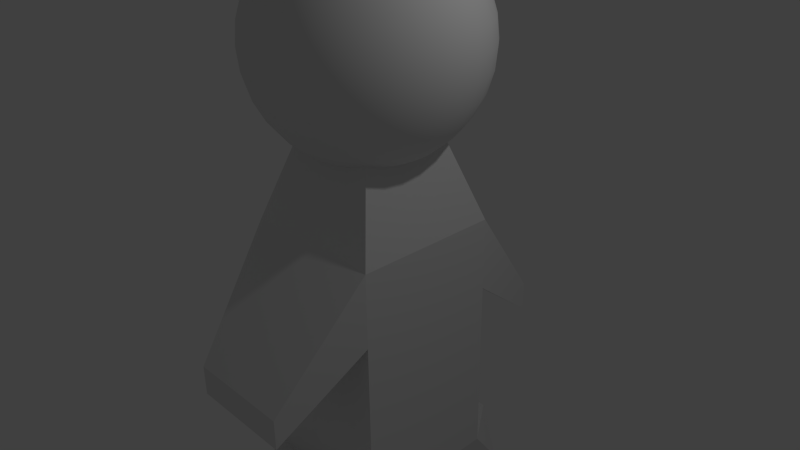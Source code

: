 # Source: lazyEnemy.blend  (saved by Blender 2.70.0; exported with 4.5.12 LTS)
import bpy
from mathutils import Matrix  # noqa: F401  (used for matrix-valued properties, if any)

bpy.ops.wm.read_factory_settings(use_empty=True)
scene = bpy.context.scene
scene.name = 'Scene'

# ---- collections
col_collection_1 = bpy.data.collections.new('Collection 1'); scene.collection.children.link(col_collection_1)

# ---- materials (node trees are filled in below, after node groups)
mat_material = bpy.data.materials.new('Material')
mat_material.alpha_threshold = 0.0
mat_material.use_transparent_shadow = False
mat_material.roughness = 0.5
mat_material.line_color = (0.0, 0.0, 0.0, 1.0)

# ---- material node trees

# ---- world
world_world = bpy.data.worlds.new('World'); scene.world = world_world
world_world.color = (0.05088, 0.05088, 0.05088)
world_world.use_sun_shadow = False
world_world.sun_shadow_jitter_overblur = 0.0
world_world.cycles.sampling_method = 'MANUAL'
world_world.cycles.sample_map_resolution = 256

# ---- cameras
cam_camera = bpy.data.cameras.new('Camera')
cam_camera.clip_end = 100.0
cam_camera.lens = 35.0
cam_camera.sensor_width = 32.0
cam_camera.sensor_height = 18.0
cam_camera.ortho_scale = 7.314
cam_camera.dof.focus_distance = 0.0
cam_camera.dof.aperture_fstop = 128.0

# ---- lights
light_lamp = bpy.data.lights.new('Lamp', 'POINT')
light_lamp.transmission_factor = 0.0
light_lamp.cutoff_distance = 30.0
light_lamp.energy = 100.0
light_lamp.shadow_buffer_clip_start = 1.001
light_lamp.shadow_soft_size = 0.1
light_lamp.shadow_maximum_resolution = 0.006
light_lamp.use_absolute_resolution = True
light_lamp.cycles.use_multiple_importance_sampling = False

# ---- meshes
me_cube = bpy.data.meshes.new('Cube')
me_cube.from_pydata([(1.0, 1.0, -0.5), (1.0, -1.0, -0.5), (-1.0, -1.0, -0.5), (-1.0, 1.0, -0.5), (1.0, 1.0, 0.5), (1.0, -1.0, 0.5), (-1.0, -1.0, 0.5), (-1.0, 1.0, 0.5), (0.7354, -2.206, -1.446), (-0.7354, -2.206, -1.446), (0.7354, -2.206, -1.033), (-0.7354, -2.206, -1.033), (0.7354, 2.206, -1.446), (-0.7354, 2.206, -1.446), (0.7354, 2.206, -1.033), (-0.7354, 2.206, -1.033), (0.5, 0.5, 2.0), (0.5, -0.5, 2.0), (-0.5, -0.5, 2.0), (-0.5, 0.5, 2.0), (1.0, 1.0, -3.0), (1.0, -1.0, -3.0), (-1.0, -1.0, -3.0), (-1.0, 1.0, -3.0), (0.7731, 0.7731, -3.856), (0.7731, -0.7731, -3.856), (-0.7731, -0.7731, -3.856), (-0.7731, 0.7731, -3.856), (0.5461, -1.638, -3.0), (-0.5461, -1.638, -3.0), (0.7731, -1.676, -3.856), (-0.7731, -1.676, -3.856), (0.5461, 1.638, -3.0), (-0.5461, 1.638, -3.0), (0.7731, 1.676, -3.856), (-0.7731, 1.676, -3.856), (0.7731, 0.7731, -5.856), (0.7731, -0.7731, -5.856), (-0.7731, -0.7731, -5.856), (-0.7731, 0.7731, -5.856), (0.7731, -2.319, -5.856), (-0.7731, -2.319, -5.856), (0.7731, 2.319, -5.856), (-0.7731, 2.319, -5.856), (-0.2926, -5.373e-08, 4.268), (-0.574, -5.373e-08, 4.183), (-0.8334, -5.373e-08, 4.044), (-1.061, -5.373e-08, 3.858), (-1.247, -5.373e-08, 3.63), (-1.386, -5.373e-08, 3.371), (-1.471, -5.373e-08, 3.09), (-1.5, -5.373e-08, 2.797), (-1.471, -5.373e-08, 2.504), (-1.386, -5.373e-08, 2.223), (-1.247, -5.373e-08, 1.964), (-1.061, -5.373e-08, 1.736), (-0.8334, -5.373e-08, 1.55), (-0.574, -5.373e-08, 1.411), (-0.2926, -5.373e-08, 1.326), (-0.287, 0.05709, 4.268), (-0.563, 0.112, 4.183), (-0.8173, 0.1626, 4.044), (-1.04, 0.2069, 3.858), (-1.223, 0.2433, 3.63), (-1.359, 0.2704, 3.371), (-1.443, 0.287, 3.09), (-1.471, 0.2926, 2.797), (-1.443, 0.287, 2.504), (-1.359, 0.2704, 2.223), (-1.223, 0.2433, 1.964), (-1.04, 0.2069, 1.736), (-0.8173, 0.1626, 1.55), (-0.563, 0.112, 1.411), (-0.287, 0.05709, 1.326), (-0.2704, 0.112, 4.268), (-0.5303, 0.2197, 4.183), (-0.7699, 0.3189, 4.044), (-0.9799, 0.4059, 3.858), (-1.152, 0.4773, 3.63), (-1.28, 0.5303, 3.371), (-1.359, 0.563, 3.09), (-1.386, 0.574, 2.797), (-1.359, 0.563, 2.504), (-1.28, 0.5303, 2.223), (-1.152, 0.4773, 1.964), (-0.9799, 0.4059, 1.736), (-0.7699, 0.3189, 1.55), (-0.5303, 0.2197, 1.411), (-0.2704, 0.112, 1.326), (-0.2433, 0.1626, 4.268), (-0.4773, 0.3189, 4.183), (-0.6929, 0.463, 4.044), (-0.8819, 0.5893, 3.858), (-1.037, 0.6929, 3.63), (-1.152, 0.7699, 3.371), (-1.223, 0.8173, 3.09), (-1.247, 0.8334, 2.797), (-1.223, 0.8173, 2.504), (-1.152, 0.7699, 2.223), (-1.037, 0.6929, 1.964), (-0.8819, 0.5893, 1.736), (-0.6929, 0.463, 1.55), (-0.4773, 0.3189, 1.411), (-0.2433, 0.1626, 1.326), (-0.2069, 0.2069, 4.268), (-0.4059, 0.4059, 4.183), (-0.5893, 0.5893, 4.044), (-0.75, 0.75, 3.858), (-0.8819, 0.8819, 3.63), (-0.9799, 0.9799, 3.371), (-1.04, 1.04, 3.09), (-1.061, 1.061, 2.797), (-1.04, 1.04, 2.504), (-0.9799, 0.9799, 2.223), (-0.8819, 0.8819, 1.964), (-0.75, 0.75, 1.736), (-0.5893, 0.5893, 1.55), (-0.4059, 0.4059, 1.411), (-0.2069, 0.2069, 1.326), (-0.1626, 0.2433, 4.268), (-0.3189, 0.4773, 4.183), (-0.463, 0.6929, 4.044), (-0.5893, 0.8819, 3.858), (-0.6929, 1.037, 3.63), (-0.7699, 1.152, 3.371), (-0.8173, 1.223, 3.09), (-0.8334, 1.247, 2.797), (-0.8173, 1.223, 2.504), (-0.7699, 1.152, 2.223), (-0.6929, 1.037, 1.964), (-0.5893, 0.8819, 1.736), (-0.463, 0.6929, 1.55), (-0.3189, 0.4773, 1.411), (-0.1626, 0.2433, 1.326), (-0.112, 0.2704, 4.268), (-0.2197, 0.5303, 4.183), (-0.3189, 0.7699, 4.044), (-0.4059, 0.9799, 3.858), (-0.4773, 1.152, 3.63), (-0.5303, 1.28, 3.371), (-0.563, 1.359, 3.09), (-0.574, 1.386, 2.797), (-0.563, 1.359, 2.504), (-0.5303, 1.28, 2.223), (-0.4773, 1.152, 1.964), (-0.4059, 0.9799, 1.736), (-0.3189, 0.7699, 1.55), (-0.2197, 0.5303, 1.411), (-0.112, 0.2704, 1.326), (-0.05709, 0.287, 4.268), (-0.112, 0.563, 4.183), (-0.1626, 0.8173, 4.044), (-0.2069, 1.04, 3.858), (-0.2433, 1.223, 3.63), (-0.2704, 1.359, 3.371), (-0.287, 1.443, 3.09), (-0.2926, 1.471, 2.797), (-0.287, 1.443, 2.504), (-0.2704, 1.359, 2.223), (-0.2433, 1.223, 1.964), (-0.2069, 1.04, 1.736), (-0.1626, 0.8173, 1.55), (-0.112, 0.563, 1.411), (-0.05709, 0.287, 1.326), (4.059e-07, 0.2926, 4.268), (4.609e-07, 0.574, 4.183), (4.716e-07, 0.8334, 4.044), (5.261e-07, 1.061, 3.858), (4.837e-07, 1.247, 3.63), (4.108e-07, 1.386, 3.371), (5.05e-07, 1.471, 3.09), (4.234e-07, 1.5, 2.797), (4.567e-07, 1.471, 2.504), (4.94e-07, 1.386, 2.223), (4.837e-07, 1.247, 1.964), (5.261e-07, 1.061, 1.736), (4.651e-07, 0.8334, 1.55), (3.976e-07, 0.574, 1.411), (4.062e-07, 0.2926, 1.326), (0.05709, 0.287, 4.268), (0.112, 0.563, 4.183), (0.1626, 0.8173, 4.044), (0.2069, 1.04, 3.858), (0.2433, 1.223, 3.63), (0.2704, 1.359, 3.371), (0.287, 1.443, 3.09), (0.2926, 1.471, 2.797), (0.287, 1.443, 2.504), (0.2704, 1.359, 2.223), (0.2433, 1.223, 1.964), (0.2069, 1.04, 1.736), (0.1626, 0.8173, 1.55), (0.112, 0.563, 1.411), (0.05709, 0.287, 1.326), (0.112, 0.2704, 4.268), (0.2197, 0.5303, 4.183), (0.3189, 0.7699, 4.044), (0.4059, 0.9799, 3.858), (0.4773, 1.152, 3.63), (0.5303, 1.28, 3.371), (0.563, 1.359, 3.09), (0.574, 1.386, 2.797), (0.563, 1.359, 2.504), (0.5303, 1.28, 2.223), (0.4773, 1.152, 1.964), (0.4059, 0.9799, 1.736), (0.3189, 0.7699, 1.55), (0.2197, 0.5303, 1.411), (0.112, 0.2704, 1.326), (0.1626, 0.2433, 4.268), (0.3189, 0.4773, 4.183), (0.463, 0.6929, 4.044), (0.5893, 0.8819, 3.858), (0.6929, 1.037, 3.63), (0.7699, 1.152, 3.371), (0.8173, 1.223, 3.09), (0.8334, 1.247, 2.797), (0.8173, 1.223, 2.504), (0.7699, 1.152, 2.223), (0.6929, 1.037, 1.964), (0.5893, 0.8819, 1.736), (0.463, 0.6929, 1.55), (0.3189, 0.4773, 1.411), (0.1626, 0.2433, 1.326), (0.2069, 0.2069, 4.268), (0.4059, 0.4059, 4.183), (0.5893, 0.5893, 4.044), (0.75, 0.75, 3.858), (0.8819, 0.8819, 3.63), (0.9799, 0.9799, 3.371), (1.04, 1.04, 3.09), (1.061, 1.061, 2.797), (1.04, 1.04, 2.504), (0.9799, 0.9799, 2.223), (0.8819, 0.8819, 1.964), (0.75, 0.75, 1.736), (0.5893, 0.5893, 1.55), (0.4059, 0.4059, 1.411), (0.2069, 0.2069, 1.326), (0.2433, 0.1626, 4.268), (0.4773, 0.3189, 4.183), (0.6929, 0.463, 4.044), (0.8819, 0.5893, 3.858), (1.037, 0.6929, 3.63), (1.152, 0.7699, 3.371), (1.223, 0.8173, 3.09), (1.247, 0.8334, 2.797), (1.223, 0.8173, 2.504), (1.152, 0.7699, 2.223), (1.037, 0.6929, 1.964), (0.8819, 0.5893, 1.736), (0.6929, 0.463, 1.55), (0.4773, 0.3189, 1.411), (0.2433, 0.1626, 1.326), (0.2704, 0.112, 4.268), (0.5303, 0.2197, 4.183), (0.7699, 0.3189, 4.044), (0.9799, 0.4059, 3.858), (1.152, 0.4773, 3.63), (1.28, 0.5303, 3.371), (1.359, 0.563, 3.09), (1.386, 0.574, 2.797), (1.359, 0.563, 2.504), (1.28, 0.5303, 2.223), (1.152, 0.4773, 1.964), (0.9799, 0.4059, 1.736), (0.7699, 0.3189, 1.55), (0.5303, 0.2197, 1.411), (0.2704, 0.112, 1.326), (0.287, 0.05709, 4.268), (0.563, 0.112, 4.183), (0.8173, 0.1626, 4.044), (1.04, 0.2069, 3.858), (1.223, 0.2433, 3.63), (1.359, 0.2704, 3.371), (1.443, 0.287, 3.09), (1.471, 0.2926, 2.797), (1.443, 0.287, 2.504), (1.359, 0.2704, 2.223), (1.223, 0.2433, 1.964), (1.04, 0.2069, 1.736), (0.8173, 0.1626, 1.55), (0.563, 0.112, 1.411), (0.287, 0.05709, 1.326), (0.2926, -8.149e-08, 4.268), (0.574, -1.618e-07, 4.183), (0.8334, -2.009e-07, 4.044), (1.061, -2.534e-07, 3.858), (1.247, -2.374e-07, 3.63), (1.386, -1.425e-07, 3.371), (1.471, -2.368e-07, 3.09), (1.5, -2.255e-07, 2.797), (1.471, -1.666e-07, 2.504), (1.386, -1.555e-07, 2.223), (1.247, -2.374e-07, 1.964), (1.061, -2.534e-07, 1.736), (0.8334, -1.989e-07, 1.55), (0.574, -1.182e-07, 1.411), (0.2926, -7.636e-08, 1.326), (0.287, -0.05709, 4.268), (0.563, -0.112, 4.183), (0.8173, -0.1626, 4.044), (1.04, -0.2069, 3.858), (1.223, -0.2433, 3.63), (1.359, -0.2704, 3.371), (1.443, -0.287, 3.09), (1.471, -0.2926, 2.797), (1.443, -0.287, 2.504), (1.359, -0.2704, 2.223), (1.223, -0.2433, 1.964), (1.04, -0.2069, 1.736), (0.8173, -0.1626, 1.55), (0.563, -0.112, 1.411), (0.287, -0.05709, 1.326), (0.2704, -0.112, 4.268), (0.5303, -0.2197, 4.183), (0.7699, -0.3189, 4.044), (0.9799, -0.4059, 3.858), (1.152, -0.4773, 3.63), (1.28, -0.5303, 3.371), (1.359, -0.563, 3.09), (1.386, -0.574, 2.797), (1.359, -0.563, 2.504), (1.28, -0.5303, 2.223), (1.152, -0.4773, 1.964), (0.9799, -0.4059, 1.736), (0.7699, -0.3189, 1.55), (0.5303, -0.2197, 1.411), (0.2704, -0.112, 1.326), (0.2433, -0.1626, 4.268), (0.4773, -0.3189, 4.183), (0.6929, -0.463, 4.044), (0.8819, -0.5893, 3.858), (1.037, -0.6929, 3.63), (1.152, -0.7699, 3.371), (1.223, -0.8173, 3.09), (1.247, -0.8334, 2.797), (1.223, -0.8173, 2.504), (1.152, -0.7699, 2.223), (1.037, -0.6929, 1.964), (0.8819, -0.5893, 1.736), (0.6929, -0.463, 1.55), (0.4773, -0.3189, 1.411), (0.2433, -0.1626, 1.326), (0.2069, -0.2069, 4.268), (0.4059, -0.4059, 4.183), (0.5893, -0.5893, 4.044), (0.75, -0.75, 3.858), (0.8819, -0.8819, 3.63), (0.9799, -0.9799, 3.371), (1.04, -1.04, 3.09), (1.061, -1.061, 2.797), (1.04, -1.04, 2.504), (0.9799, -0.9799, 2.223), (0.8819, -0.8819, 1.964), (0.75, -0.75, 1.736), (0.5893, -0.5893, 1.55), (0.4059, -0.4059, 1.411), (0.2069, -0.2069, 1.326), (0.1626, -0.2433, 4.268), (0.3189, -0.4773, 4.183), (0.463, -0.6929, 4.044), (0.5893, -0.8819, 3.858), (0.6929, -1.037, 3.63), (0.7699, -1.152, 3.371), (0.8173, -1.223, 3.09), (0.8334, -1.247, 2.797), (0.8173, -1.223, 2.504), (0.7699, -1.152, 2.223), (0.6929, -1.037, 1.964), (0.5893, -0.8819, 1.736), (0.463, -0.6929, 1.55), (0.3189, -0.4773, 1.411), (0.1626, -0.2433, 1.326), (3.901e-07, -5.373e-08, 1.297), (0.112, -0.2704, 4.268), (0.2197, -0.5303, 4.183), (0.3189, -0.7699, 4.044), (0.4059, -0.9799, 3.858), (0.4773, -1.152, 3.63), (0.5303, -1.28, 3.371), (0.563, -1.359, 3.09), (0.574, -1.386, 2.797), (0.563, -1.359, 2.504), (0.5303, -1.28, 2.223), (0.4773, -1.152, 1.964), (0.4059, -0.9799, 1.736), (0.3189, -0.7699, 1.55), (0.2197, -0.5303, 1.411), (0.112, -0.2704, 1.326), (0.05709, -0.287, 4.268), (0.112, -0.563, 4.183), (0.1626, -0.8173, 4.044), (0.2069, -1.04, 3.858), (0.2433, -1.223, 3.63), (0.2704, -1.359, 3.371), (0.287, -1.443, 3.09), (0.2926, -1.471, 2.797), (0.287, -1.443, 2.504), (0.2704, -1.359, 2.223), (0.2433, -1.223, 1.964), (0.2069, -1.04, 1.736), (0.1626, -0.8173, 1.55), (0.112, -0.563, 1.411), (0.05709, -0.287, 1.326), (3.46e-07, -0.2926, 4.268), (2.24e-07, -0.574, 4.183), (1.759e-07, -0.8334, 4.044), (1.06e-07, -1.061, 3.858), (1.265e-07, -1.247, 3.63), (1.685e-07, -1.386, 3.371), (2.592e-08, -1.471, 3.09), (8.563e-08, -1.5, 2.797), (1.226e-07, -1.471, 2.504), (2.213e-07, -1.386, 2.223), (1.265e-07, -1.247, 1.964), (1.06e-07, -1.061, 1.736), (2.218e-07, -0.8334, 1.55), (2.873e-07, -0.574, 1.411), (3.468e-07, -0.2926, 1.326), (-0.05709, -0.287, 4.268), (-0.112, -0.563, 4.183), (-0.1626, -0.8173, 4.044), (-0.2069, -1.04, 3.858), (-0.2433, -1.223, 3.63), (-0.2704, -1.359, 3.371), (-0.287, -1.443, 3.09), (-0.2926, -1.471, 2.797), (-0.287, -1.443, 2.504), (-0.2704, -1.359, 2.223), (-0.2433, -1.223, 1.964), (-0.2069, -1.04, 1.736), (-0.1626, -0.8173, 1.55), (-0.112, -0.563, 1.411), (-0.05709, -0.287, 1.326), (-0.112, -0.2704, 4.268), (-0.2197, -0.5303, 4.183), (-0.3189, -0.7699, 4.044), (-0.4059, -0.9799, 3.858), (-0.4773, -1.152, 3.63), (-0.5303, -1.28, 3.371), (-0.563, -1.359, 3.09), (-0.574, -1.386, 2.797), (-0.563, -1.359, 2.504), (-0.5303, -1.28, 2.223), (-0.4773, -1.152, 1.964), (-0.4059, -0.9799, 1.736), (-0.3189, -0.7699, 1.55), (-0.2197, -0.5303, 1.411), (-0.112, -0.2704, 1.326), (-0.1626, -0.2433, 4.268), (-0.3189, -0.4773, 4.183), (-0.463, -0.6929, 4.044), (-0.5893, -0.8819, 3.858), (-0.6929, -1.037, 3.63), (-0.7699, -1.152, 3.371), (-0.8173, -1.223, 3.09), (-0.8334, -1.247, 2.797), (-0.8173, -1.223, 2.504), (-0.7699, -1.152, 2.223), (-0.6929, -1.037, 1.964), (-0.5893, -0.8819, 1.736), (-0.463, -0.6929, 1.55), (-0.3189, -0.4773, 1.411), (-0.1626, -0.2433, 1.326), (-0.2069, -0.2069, 4.268), (-0.4059, -0.4059, 4.183), (-0.5893, -0.5893, 4.044), (-0.75, -0.75, 3.858), (-0.8819, -0.8819, 3.63), (-0.9799, -0.9799, 3.371), (-1.04, -1.04, 3.09), (-1.061, -1.061, 2.797), (-1.04, -1.04, 2.504), (-0.9799, -0.9799, 2.223), (-0.8819, -0.8819, 1.964), (-0.75, -0.75, 1.736), (-0.5893, -0.5893, 1.55), (-0.4059, -0.4059, 1.411), (-0.2069, -0.2069, 1.326), (-0.2433, -0.1626, 4.268), (-0.4773, -0.3189, 4.183), (-0.6929, -0.463, 4.044), (-0.8819, -0.5893, 3.858), (-1.037, -0.6929, 3.63), (-1.152, -0.7699, 3.371), (-1.223, -0.8173, 3.09), (-1.247, -0.8334, 2.797), (-1.223, -0.8173, 2.504), (-1.152, -0.7699, 2.223), (-1.037, -0.6929, 1.964), (-0.8819, -0.5893, 1.736), (-0.6929, -0.463, 1.55), (-0.4773, -0.3189, 1.411), (-0.2433, -0.1626, 1.326), (-6.146e-08, -2.408e-07, 4.297), (-0.2704, -0.112, 4.268), (-0.5303, -0.2197, 4.183), (-0.7699, -0.3189, 4.044), (-0.9799, -0.4059, 3.858), (-1.152, -0.4773, 3.63), (-1.28, -0.5303, 3.371), (-1.359, -0.563, 3.09), (-1.386, -0.574, 2.797), (-1.359, -0.563, 2.504), (-1.28, -0.5303, 2.223), (-1.152, -0.4773, 1.964), (-0.9799, -0.4059, 1.736), (-0.7699, -0.3189, 1.55), (-0.5303, -0.2197, 1.411), (-0.2704, -0.112, 1.326), (-0.287, -0.05709, 4.268), (-0.563, -0.112, 4.183), (-0.8173, -0.1626, 4.044), (-1.04, -0.2069, 3.858), (-1.223, -0.2433, 3.63), (-1.359, -0.2704, 3.371), (-1.443, -0.287, 3.09), (-1.471, -0.2926, 2.797), (-1.443, -0.287, 2.504), (-1.359, -0.2704, 2.223), (-1.223, -0.2433, 1.964), (-1.04, -0.2069, 1.736), (-0.8173, -0.1626, 1.55), (-0.563, -0.112, 1.411), (-0.287, -0.05709, 1.326)], [], [(1, 2, 22, 21), (5, 4, 16, 17), (0, 4, 5, 1), (1, 5, 10, 8), (2, 6, 7, 3), (7, 4, 14, 15), (8, 10, 11, 9), (2, 1, 8, 9), (6, 2, 9, 11), (5, 6, 11, 10), (14, 12, 13, 15), (3, 7, 15, 13), (4, 0, 12, 14), (0, 3, 13, 12), (16, 19, 18, 17), (7, 6, 18, 19), (6, 5, 17, 18), (4, 7, 19, 16), (25, 21, 28, 30), (3, 0, 20, 23), (2, 3, 23, 22), (0, 1, 21, 20), (24, 25, 26, 27), (23, 20, 32, 33), (20, 21, 25, 24), (22, 23, 27, 26), (28, 29, 31, 30), (21, 22, 29, 28), (27, 35, 43, 39), (22, 26, 31, 29), (33, 32, 34, 35), (20, 24, 34, 32), (27, 23, 33, 35), (30, 31, 41, 40), (38, 37, 40, 41), (36, 39, 43, 42), (34, 24, 36, 42), (35, 34, 42, 43), (25, 30, 40, 37), (26, 25, 37, 38), (24, 27, 39, 36), (31, 26, 38, 41), (54, 53, 68, 69), (50, 49, 64, 65), (46, 45, 60, 61), (58, 57, 72, 73), (55, 54, 69, 70), (51, 50, 65, 66), (47, 46, 61, 62), (56, 55, 70, 71), (52, 51, 66, 67), (48, 47, 62, 63), (49, 48, 63, 64), (45, 44, 59, 60), (57, 56, 71, 72), (53, 52, 67, 68), (73, 72, 87, 88), (69, 68, 83, 84), (65, 64, 79, 80), (61, 60, 75, 76), (70, 69, 84, 85), (66, 65, 80, 81), (62, 61, 76, 77), (63, 62, 77, 78), (71, 70, 85, 86), (67, 66, 81, 82), (68, 67, 82, 83), (64, 63, 78, 79), (60, 59, 74, 75), (72, 71, 86, 87), (75, 74, 89, 90), (87, 86, 101, 102), (83, 82, 97, 98), (79, 78, 93, 94), (80, 79, 94, 95), (76, 75, 90, 91), (88, 87, 102, 103), (84, 83, 98, 99), (85, 84, 99, 100), (81, 80, 95, 96), (77, 76, 91, 92), (86, 85, 100, 101), (82, 81, 96, 97), (78, 77, 92, 93), (97, 96, 111, 112), (93, 92, 107, 108), (101, 100, 115, 116), (102, 101, 116, 117), (98, 97, 112, 113), (94, 93, 108, 109), (90, 89, 104, 105), (103, 102, 117, 118), (99, 98, 113, 114), (95, 94, 109, 110), (91, 90, 105, 106), (92, 91, 106, 107), (100, 99, 114, 115), (96, 95, 110, 111), (115, 114, 129, 130), (111, 110, 125, 126), (107, 106, 121, 122), (116, 115, 130, 131), (112, 111, 126, 127), (108, 107, 122, 123), (109, 108, 123, 124), (105, 104, 119, 120), (117, 116, 131, 132), (113, 112, 127, 128), (114, 113, 128, 129), (110, 109, 124, 125), (106, 105, 120, 121), (118, 117, 132, 133), (121, 120, 135, 136), (133, 132, 147, 148), (129, 128, 143, 144), (125, 124, 139, 140), (126, 125, 140, 141), (122, 121, 136, 137), (130, 129, 144, 145), (131, 130, 145, 146), (127, 126, 141, 142), (123, 122, 137, 138), (132, 131, 146, 147), (128, 127, 142, 143), (124, 123, 138, 139), (120, 119, 134, 135), (143, 142, 157, 158), (139, 138, 153, 154), (135, 134, 149, 150), (147, 146, 161, 162), (148, 147, 162, 163), (144, 143, 158, 159), (140, 139, 154, 155), (136, 135, 150, 151), (145, 144, 159, 160), (141, 140, 155, 156), (137, 136, 151, 152), (138, 137, 152, 153), (146, 145, 160, 161), (142, 141, 156, 157), (161, 160, 175, 176), (157, 156, 171, 172), (153, 152, 167, 168), (150, 149, 164, 165), (162, 161, 176, 177), (158, 157, 172, 173), (154, 153, 168, 169), (155, 154, 169, 170), (151, 150, 165, 166), (163, 162, 177, 178), (159, 158, 173, 174), (160, 159, 174, 175), (156, 155, 170, 171), (152, 151, 166, 167), (167, 166, 181, 182), (175, 174, 189, 190), (171, 170, 185, 186), (172, 171, 186, 187), (168, 167, 182, 183), (176, 175, 190, 191), (177, 176, 191, 192), (173, 172, 187, 188), (169, 168, 183, 184), (165, 164, 179, 180), (178, 177, 192, 193), (174, 173, 188, 189), (170, 169, 184, 185), (166, 165, 180, 181), (189, 188, 203, 204), (185, 184, 199, 200), (181, 180, 195, 196), (193, 192, 207, 208), (190, 189, 204, 205), (186, 185, 200, 201), (182, 181, 196, 197), (191, 190, 205, 206), (187, 186, 201, 202), (183, 182, 197, 198), (184, 183, 198, 199), (180, 179, 194, 195), (192, 191, 206, 207), (188, 187, 202, 203), (207, 206, 221, 222), (203, 202, 217, 218), (199, 198, 213, 214), (195, 194, 209, 210), (196, 195, 210, 211), (208, 207, 222, 223), (204, 203, 218, 219), (200, 199, 214, 215), (201, 200, 215, 216), (197, 196, 211, 212), (205, 204, 219, 220), (206, 205, 220, 221), (202, 201, 216, 217), (198, 197, 212, 213), (213, 212, 227, 228), (221, 220, 235, 236), (217, 216, 231, 232), (218, 217, 232, 233), (214, 213, 228, 229), (210, 209, 224, 225), (222, 221, 236, 237), (223, 222, 237, 238), (219, 218, 233, 234), (215, 214, 229, 230), (211, 210, 225, 226), (220, 219, 234, 235), (216, 215, 230, 231), (212, 211, 226, 227), (235, 234, 249, 250), (231, 230, 245, 246), (227, 226, 241, 242), (236, 235, 250, 251), (232, 231, 246, 247), (228, 227, 242, 243), (225, 224, 239, 240), (237, 236, 251, 252), (233, 232, 247, 248), (229, 228, 243, 244), (230, 229, 244, 245), (226, 225, 240, 241), (238, 237, 252, 253), (234, 233, 248, 249), (253, 252, 267, 268), (249, 248, 263, 264), (245, 244, 259, 260), (241, 240, 255, 256), (242, 241, 256, 257), (250, 249, 264, 265), (246, 245, 260, 261), (247, 246, 261, 262), (243, 242, 257, 258), (251, 250, 265, 266), (252, 251, 266, 267), (248, 247, 262, 263), (244, 243, 258, 259), (240, 239, 254, 255), (259, 258, 273, 274), (255, 254, 269, 270), (267, 266, 281, 282), (263, 262, 277, 278), (264, 263, 278, 279), (260, 259, 274, 275), (256, 255, 270, 271), (268, 267, 282, 283), (265, 264, 279, 280), (261, 260, 275, 276), (257, 256, 271, 272), (266, 265, 280, 281), (262, 261, 276, 277), (258, 257, 272, 273), (281, 280, 295, 296), (277, 276, 291, 292), (273, 272, 287, 288), (282, 281, 296, 297), (278, 277, 292, 293), (274, 273, 288, 289), (270, 269, 284, 285), (271, 270, 285, 286), (283, 282, 297, 298), (279, 278, 293, 294), (275, 274, 289, 290), (276, 275, 290, 291), (272, 271, 286, 287), (280, 279, 294, 295), (295, 294, 309, 310), (291, 290, 305, 306), (287, 286, 301, 302), (288, 287, 302, 303), (296, 295, 310, 311), (292, 291, 306, 307), (293, 292, 307, 308), (289, 288, 303, 304), (285, 284, 299, 300), (297, 296, 311, 312), (298, 297, 312, 313), (294, 293, 308, 309), (290, 289, 304, 305), (286, 285, 300, 301), (305, 304, 319, 320), (301, 300, 315, 316), (313, 312, 327, 328), (309, 308, 323, 324), (310, 309, 324, 325), (306, 305, 320, 321), (302, 301, 316, 317), (311, 310, 325, 326), (307, 306, 321, 322), (303, 302, 317, 318), (300, 299, 314, 315), (312, 311, 326, 327), (308, 307, 322, 323), (304, 303, 318, 319), (327, 326, 341, 342), (323, 322, 337, 338), (319, 318, 333, 334), (315, 314, 329, 330), (328, 327, 342, 343), (324, 323, 338, 339), (320, 319, 334, 335), (316, 315, 330, 331), (317, 316, 331, 332), (325, 324, 339, 340), (321, 320, 335, 336), (322, 321, 336, 337), (318, 317, 332, 333), (326, 325, 340, 341), (341, 340, 355, 356), (337, 336, 351, 352), (333, 332, 347, 348), (334, 333, 348, 349), (330, 329, 344, 345), (342, 341, 356, 357), (338, 337, 352, 353), (339, 338, 353, 354), (335, 334, 349, 350), (331, 330, 345, 346), (343, 342, 357, 358), (340, 339, 354, 355), (336, 335, 350, 351), (332, 331, 346, 347), (351, 350, 365, 366), (347, 346, 361, 362), (355, 354, 369, 370), (356, 355, 370, 371), (352, 351, 366, 367), (348, 347, 362, 363), (357, 356, 371, 372), (353, 352, 367, 368), (349, 348, 363, 364), (345, 344, 359, 360), (346, 345, 360, 361), (358, 357, 372, 373), (354, 353, 368, 369), (350, 349, 364, 365), (373, 372, 388, 389), (369, 368, 384, 385), (365, 364, 380, 381), (361, 360, 376, 377), (370, 369, 385, 386), (366, 365, 381, 382), (362, 361, 377, 378), (363, 362, 378, 379), (371, 370, 386, 387), (367, 366, 382, 383), (368, 367, 383, 384), (364, 363, 379, 380), (360, 359, 375, 376), (372, 371, 387, 388), (376, 375, 390, 391), (388, 387, 402, 403), (384, 383, 398, 399), (380, 379, 394, 395), (381, 380, 395, 396), (377, 376, 391, 392), (389, 388, 403, 404), (385, 384, 399, 400), (386, 385, 400, 401), (382, 381, 396, 397), (378, 377, 392, 393), (387, 386, 401, 402), (383, 382, 397, 398), (379, 378, 393, 394), (398, 397, 412, 413), (394, 393, 408, 409), (402, 401, 416, 417), (403, 402, 417, 418), (399, 398, 413, 414), (395, 394, 409, 410), (391, 390, 405, 406), (404, 403, 418, 419), (400, 399, 414, 415), (396, 395, 410, 411), (392, 391, 406, 407), (393, 392, 407, 408), (401, 400, 415, 416), (397, 396, 411, 412), (416, 415, 430, 431), (412, 411, 426, 427), (408, 407, 422, 423), (417, 416, 431, 432), (413, 412, 427, 428), (409, 408, 423, 424), (410, 409, 424, 425), (406, 405, 420, 421), (418, 417, 432, 433), (414, 413, 428, 429), (415, 414, 429, 430), (411, 410, 425, 426), (407, 406, 421, 422), (419, 418, 433, 434), (422, 421, 436, 437), (434, 433, 448, 449), (430, 429, 444, 445), (426, 425, 440, 441), (427, 426, 441, 442), (423, 422, 437, 438), (431, 430, 445, 446), (432, 431, 446, 447), (428, 427, 442, 443), (424, 423, 438, 439), (433, 432, 447, 448), (429, 428, 443, 444), (425, 424, 439, 440), (421, 420, 435, 436), (444, 443, 458, 459), (440, 439, 454, 455), (436, 435, 450, 451), (448, 447, 462, 463), (449, 448, 463, 464), (445, 444, 459, 460), (441, 440, 455, 456), (437, 436, 451, 452), (446, 445, 460, 461), (442, 441, 456, 457), (438, 437, 452, 453), (439, 438, 453, 454), (447, 446, 461, 462), (443, 442, 457, 458), (462, 461, 476, 477), (458, 457, 472, 473), (454, 453, 468, 469), (451, 450, 465, 466), (463, 462, 477, 478), (459, 458, 473, 474), (455, 454, 469, 470), (456, 455, 470, 471), (452, 451, 466, 467), (464, 463, 478, 479), (460, 459, 474, 475), (461, 460, 475, 476), (457, 456, 471, 472), (453, 452, 467, 468), (468, 467, 482, 483), (476, 475, 490, 491), (472, 471, 486, 487), (473, 472, 487, 488), (469, 468, 483, 484), (477, 476, 491, 492), (478, 477, 492, 493), (474, 473, 488, 489), (470, 469, 484, 485), (466, 465, 480, 481), (479, 478, 493, 494), (475, 474, 489, 490), (471, 470, 485, 486), (467, 466, 481, 482), (494, 493, 509, 510), (490, 489, 505, 506), (486, 485, 501, 502), (482, 481, 497, 498), (491, 490, 506, 507), (487, 486, 502, 503), (483, 482, 498, 499), (484, 483, 499, 500), (492, 491, 507, 508), (488, 487, 503, 504), (489, 488, 504, 505), (485, 484, 500, 501), (481, 480, 496, 497), (493, 492, 508, 509), (497, 496, 511, 512), (509, 508, 523, 524), (505, 504, 519, 520), (501, 500, 515, 516), (502, 501, 516, 517), (498, 497, 512, 513), (510, 509, 524, 525), (506, 505, 520, 521), (507, 506, 521, 522), (503, 502, 517, 518), (499, 498, 513, 514), (508, 507, 522, 523), (504, 503, 518, 519), (500, 499, 514, 515), (374, 58, 73), (44, 495, 59), (374, 73, 88), (59, 495, 74), (374, 88, 103), (74, 495, 89), (89, 495, 104), (374, 103, 118), (374, 118, 133), (104, 495, 119), (374, 133, 148), (119, 495, 134), (374, 148, 163), (134, 495, 149), (149, 495, 164), (374, 163, 178), (374, 178, 193), (164, 495, 179), (374, 193, 208), (179, 495, 194), (374, 208, 223), (194, 495, 209), (209, 495, 224), (374, 223, 238), (374, 238, 253), (224, 495, 239), (374, 253, 268), (239, 495, 254), (374, 268, 283), (254, 495, 269), (269, 495, 284), (374, 283, 298), (374, 298, 313), (284, 495, 299), (374, 313, 328), (299, 495, 314), (374, 328, 343), (314, 495, 329), (329, 495, 344), (374, 343, 358), (374, 358, 373), (344, 495, 359), (374, 373, 389), (359, 495, 375), (374, 389, 404), (375, 495, 390), (390, 495, 405), (374, 404, 419), (374, 419, 434), (405, 495, 420), (374, 434, 449), (420, 495, 435), (374, 449, 464), (435, 495, 450), (450, 495, 465), (374, 464, 479), (374, 479, 494), (465, 495, 480), (374, 494, 510), (480, 495, 496), (374, 510, 525), (496, 495, 511), (519, 518, 51, 52), (515, 514, 47, 48), (511, 495, 44), (523, 522, 55, 56), (524, 523, 56, 57), (520, 519, 52, 53), (516, 515, 48, 49), (512, 511, 44, 45), (525, 524, 57, 58), (521, 520, 53, 54), (517, 516, 49, 50), (513, 512, 45, 46), (514, 513, 46, 47), (374, 525, 58), (522, 521, 54, 55), (518, 517, 50, 51)])
me_cube.polygons.foreach_set('use_smooth', [0, 0, 0, 0, 0, 0, 0, 0, 0, 0, 0, 0, 0, 0, 1, 0, 0, 0, 0, 0, 0, 0, 0, 0, 0, 0, 0, 0, 0, 0, 0, 0, 0, 0, 0, 0, 0, 0, 0, 0, 0, 0, 1, 1, 1, 1, 1, 1, 1, 1, 1, 1, 1, 1, 1, 1, 1, 1, 1, 1, 1, 1, 1, 1, 1, 1, 1, 1, 1, 1, 1, 1, 1, 1, 1, 1, 1, 1, 1, 1, 1, 1, 1, 1, 1, 1, 1, 1, 1, 1, 1, 1, 1, 1, 1, 1, 1, 1, 1, 1, 1, 1, 1, 1, 1, 1, 1, 1, 1, 1, 1, 1, 1, 1, 1, 1, 1, 1, 1, 1, 1, 1, 1, 1, 1, 1, 1, 1, 1, 1, 1, 1, 1, 1, 1, 1, 1, 1, 1, 1, 1, 1, 1, 1, 1, 1, 1, 1, 1, 1, 1, 1, 1, 1, 1, 1, 1, 1, 1, 1, 1, 1, 1, 1, 1, 1, 1, 1, 1, 1, 1, 1, 1, 1, 1, 1, 1, 1, 1, 1, 1, 1, 1, 1, 1, 1, 1, 1, 1, 1, 1, 1, 1, 1, 1, 1, 1, 1, 1, 1, 1, 1, 1, 1, 1, 1, 1, 1, 1, 1, 1, 1, 1, 1, 1, 1, 1, 1, 1, 1, 1, 1, 1, 1, 1, 1, 1, 1, 1, 1, 1, 1, 1, 1, 1, 1, 1, 1, 1, 1, 1, 1, 1, 1, 1, 1, 1, 1, 1, 1, 1, 1, 1, 1, 1, 1, 1, 1, 1, 1, 1, 1, 1, 1, 1, 1, 1, 1, 1, 1, 1, 1, 1, 1, 1, 1, 1, 1, 1, 1, 1, 1, 1, 1, 1, 1, 1, 1, 1, 1, 1, 1, 1, 1, 1, 1, 1, 1, 1, 1, 1, 1, 1, 1, 1, 1, 1, 1, 1, 1, 1, 1, 1, 1, 1, 1, 1, 1, 1, 1, 1, 1, 1, 1, 1, 1, 1, 1, 1, 1, 1, 1, 1, 1, 1, 1, 1, 1, 1, 1, 1, 1, 1, 1, 1, 1, 1, 1, 1, 1, 1, 1, 1, 1, 1, 1, 1, 1, 1, 1, 1, 1, 1, 1, 1, 1, 1, 1, 1, 1, 1, 1, 1, 1, 1, 1, 1, 1, 1, 1, 1, 1, 1, 1, 1, 1, 1, 1, 1, 1, 1, 1, 1, 1, 1, 1, 1, 1, 1, 1, 1, 1, 1, 1, 1, 1, 1, 1, 1, 1, 1, 1, 1, 1, 1, 1, 1, 1, 1, 1, 1, 1, 1, 1, 1, 1, 1, 1, 1, 1, 1, 1, 1, 1, 1, 1, 1, 1, 1, 1, 1, 1, 1, 1, 1, 1, 1, 1, 1, 1, 1, 1, 1, 1, 1, 1, 1, 1, 1, 1, 1, 1, 1, 1, 1, 1, 1, 1, 1, 1, 1, 1, 1, 1, 1, 1, 1, 1, 1, 1, 1, 1, 1, 1, 1, 1, 1, 1, 1, 1, 1, 1, 1, 1, 1, 1, 1, 1, 1, 1, 1, 1, 1, 1, 1, 1, 1, 1, 1, 1, 1, 1, 1, 1, 1, 1, 1, 1, 1, 1, 1, 1, 1, 1, 1, 1, 1, 1, 1, 1, 1, 1, 1, 1, 1, 1, 1, 1, 1, 1, 1, 1, 1, 1, 1, 1, 1, 1, 1, 1, 1, 1, 1, 1])
me_cube.materials.append(mat_material)
me_cube.use_remesh_preserve_volume = False
me_cube.use_remesh_preserve_attributes = False
me_cube.use_mirror_vertex_groups = False
me_cube.update()
arm_armature = bpy.data.armatures.new('Armature')  # bones are not reproduced

# ---- objects
ob_armature = bpy.data.objects.new('Armature', arm_armature)
ob_cube = bpy.data.objects.new('Cube', me_cube)
ob_lamp = bpy.data.objects.new('Lamp', light_lamp)
ob_camera = bpy.data.objects.new('Camera', cam_camera)

# ---- transforms, parenting, visibility, modifiers, constraints
ob_armature.location = (0.1678, 0.002146, 0.8772)
ob_armature.show_in_front = True
ob_armature.lineart.crease_threshold = 0.0
ob_cube.parent = ob_armature
ob_cube.matrix_parent_inverse = Matrix(((1.0, 0.0, 0.0, -0.1678), (0.0, 1.0, 0.0, -0.002146), (0.0, 0.0, 1.0, -0.8772), (0.0, 0.0, 0.0, 1.0)))
ob_cube.location = (0.0, 0.0, 0.0)
ob_cube.lock_rotations_4d = False
ob_cube.empty_display_type = 'ARROWS'
ob_cube.lineart.crease_threshold = 0.0
_vg = ob_cube.vertex_groups.new(name='Bone')
for _i, _w in zip([4, 5, 6, 7, 16, 17, 18, 19, 44, 45, 46, 47, 48, 49, 50, 51, 52, 53, 54, 55, 56, 57, 58, 59, 60, 61, 62, 63, 64, 65, 66, 67, 68, 69, 70, 71, 72, 73, 74, 75, 76, 77, 78, 79, 80, 81, 82, 83, 84, 85, 86, 87, 88, 89, 90, 91, 92, 93, 94, 95, 96, 97, 98, 99, 100, 101, 102, 103, 104, 105, 106, 107, 108, 109, 110, 111, 112, 113, 114, 115, 116, 117, 118, 119, 120, 121, 122, 123, 124, 125, 126, 127, 128, 129, 130, 131, 132, 133, 134, 135, 136, 137, 138, 139, 140, 141, 142, 143, 144, 145, 146, 147, 148, 149, 150, 151, 152, 153, 154, 155, 156, 157, 158, 159, 160, 161, 162, 163, 164, 165, 166, 167, 168, 169, 170, 171, 172, 173, 174, 175, 176, 177, 178, 179, 180, 181, 182, 183, 184, 185, 186, 187, 188, 189, 190, 191, 192, 193, 194, 195, 196, 197, 198, 199, 200, 201, 202, 203, 204, 205, 206, 207, 208, 209, 210, 211, 212, 213, 214, 215, 216, 217, 218, 219, 220, 221, 222, 223, 224, 225, 226, 227, 228, 229, 230, 231, 232, 233, 234, 235, 236, 237, 238, 239, 240, 241, 242, 243, 244, 245, 246, 247, 248, 249, 250, 251, 252, 253, 254, 255, 256, 257, 258, 259, 260, 261, 262, 263, 264, 265, 266, 267, 268, 269, 270, 271, 272, 273, 274, 275, 276, 277, 278, 279, 280, 281, 282, 283, 284, 285, 286, 287, 288, 289, 290, 291, 292, 293, 294, 295, 296, 297, 298, 299, 300, 301, 302, 303, 304, 305, 306, 307, 308, 309, 310, 311, 312, 313, 314, 315, 316, 317, 318, 319, 320, 321, 322, 323, 324, 325, 326, 327, 328, 329, 330, 331, 332, 333, 334, 335, 336, 337, 338, 339, 340, 341, 342, 343, 344, 345, 346, 347, 348, 349, 350, 351, 352, 353, 354, 355, 356, 357, 358, 359, 360, 361, 362, 363, 364, 365, 366, 367, 368, 369, 370, 371, 372, 373, 374, 375, 376, 377, 378, 379, 380, 381, 382, 383, 384, 385, 386, 387, 388, 389, 390, 391, 392, 393, 394, 395, 396, 397, 398, 399, 400, 401, 402, 403, 404, 405, 406, 407, 408, 409, 410, 411, 412, 413, 414, 415, 416, 417, 418, 419, 420, 421, 422, 423, 424, 425, 426, 427, 428, 429, 430, 431, 432, 433, 434, 435, 436, 437, 438, 439, 440, 441, 442, 443, 444, 445, 446, 447, 448, 449, 450, 451, 452, 453, 454, 455, 456, 457, 458, 459, 460, 461, 462, 463, 464, 465, 466, 467, 468, 469, 470, 471, 472, 473, 474, 475, 476, 477, 478, 479, 480, 481, 482, 483, 484, 485, 486, 487, 488, 489, 490, 491, 492, 493, 494, 495, 496, 497, 498, 499, 500, 501, 502, 503, 504, 505, 506, 507, 508, 509, 510, 511, 512, 513, 514, 515, 516, 517, 518, 519, 520, 521, 522, 523, 524, 525], [0.09342, 0.1007, 0.109, 0.1122, 0.9183, 0.9289, 0.8798, 0.8834, 0.9198, 0.9193, 0.9191, 0.9196, 0.9207, 0.9225, 0.925, 0.9285, 0.9329, 0.9383, 0.9449, 0.953, 0.9631, 0.9762, 0.9866, 0.9198, 0.9193, 0.9192, 0.9196, 0.9208, 0.9226, 0.9252, 0.9287, 0.9331, 0.9385, 0.9451, 0.9532, 0.9633, 0.9763, 0.9867, 0.9199, 0.9194, 0.9193, 0.9198, 0.921, 0.9228, 0.9255, 0.929, 0.9334, 0.9388, 0.9455, 0.9536, 0.9638, 0.9767, 0.987, 0.9199, 0.9195, 0.9195, 0.9201, 0.9213, 0.9232, 0.9259, 0.9294, 0.9338, 0.9393, 0.946, 0.9542, 0.9646, 0.9772, 0.9873, 0.92, 0.9197, 0.9198, 0.9205, 0.9217, 0.9237, 0.9264, 0.9299, 0.9344, 0.9399, 0.9466, 0.9549, 0.966, 0.9778, 0.9878, 0.9202, 0.92, 0.9202, 0.9209, 0.9222, 0.9242, 0.927, 0.9306, 0.935, 0.9405, 0.9472, 0.9554, 0.9659, 0.9785, 0.9883, 0.9203, 0.9203, 0.9206, 0.9214, 0.9228, 0.9249, 0.9277, 0.9313, 0.9357, 0.9412, 0.9479, 0.956, 0.9662, 0.9792, 0.989, 0.9205, 0.9206, 0.921, 0.9219, 0.9234, 0.9255, 0.9284, 0.932, 0.9365, 0.942, 0.9486, 0.9567, 0.9668, 0.98, 0.9897, 0.9206, 0.9209, 0.9215, 0.9225, 0.924, 0.9262, 0.9291, 0.9327, 0.9373, 0.9428, 0.9494, 0.9575, 0.9677, 0.981, 0.9906, 0.9208, 0.9212, 0.9219, 0.923, 0.9246, 0.9269, 0.9298, 0.9335, 0.938, 0.9435, 0.9502, 0.9584, 0.9687, 0.9821, 0.9915, 0.9209, 0.9215, 0.9223, 0.9235, 0.9252, 0.9275, 0.9305, 0.9342, 0.9387, 0.9443, 0.951, 0.9593, 0.9698, 0.9833, 0.9925, 0.9211, 0.9217, 0.9226, 0.9239, 0.9257, 0.928, 0.931, 0.9348, 0.9394, 0.945, 0.9518, 0.9602, 0.9712, 0.9844, 0.9935, 0.9212, 0.922, 0.923, 0.9243, 0.9261, 0.9285, 0.9315, 0.9353, 0.9399, 0.9455, 0.9524, 0.961, 0.973, 0.9855, 0.9945, 0.9213, 0.9221, 0.9232, 0.9246, 0.9265, 0.9289, 0.9319, 0.9357, 0.9403, 0.9459, 0.9528, 0.9613, 0.9725, 0.9862, 0.9954, 0.9213, 0.9222, 0.9234, 0.9248, 0.9267, 0.9291, 0.9321, 0.9359, 0.9406, 0.9462, 0.953, 0.9615, 0.9723, 0.9868, 0.9961, 0.9214, 0.9223, 0.9234, 0.9249, 0.9268, 0.9292, 0.9323, 0.936, 0.9407, 0.9463, 0.9531, 0.9615, 0.9723, 0.9871, 0.9967, 0.9214, 0.9223, 0.9234, 0.9249, 0.9268, 0.9292, 0.9322, 0.936, 0.9406, 0.9462, 0.953, 0.9615, 0.9723, 0.9872, 0.9968, 0.9213, 0.9223, 0.9234, 0.9248, 0.9266, 0.929, 0.932, 0.9358, 0.9404, 0.946, 0.9529, 0.9613, 0.9722, 0.987, 0.9966, 0.9213, 0.9222, 0.9232, 0.9246, 0.9264, 0.9287, 0.9317, 0.9355, 0.9401, 0.9457, 0.9526, 0.9611, 0.972, 0.9866, 0.996, 0.9212, 0.922, 0.923, 0.9243, 0.9261, 0.9284, 0.9313, 0.935, 0.9396, 0.9452, 0.9521, 0.9608, 0.972, 0.9859, 0.9952, 0.9211, 0.9218, 0.9227, 0.9239, 0.9256, 0.9279, 0.9308, 0.9345, 0.9391, 0.9447, 0.9516, 0.9603, 0.9724, 0.9851, 0.9943, 0.921, 0.9216, 0.9224, 0.9235, 0.9251, 0.9273, 0.9302, 0.9338, 0.9384, 0.9439, 0.9508, 0.9594, 0.9705, 0.984, 0.9933, 0.9949, 0.9209, 0.9213, 0.922, 0.923, 0.9246, 0.9267, 0.9295, 0.9331, 0.9376, 0.9432, 0.9499, 0.9583, 0.969, 0.9828, 0.9923, 0.9207, 0.921, 0.9216, 0.9225, 0.924, 0.9261, 0.9288, 0.9324, 0.9369, 0.9423, 0.9491, 0.9573, 0.9678, 0.9816, 0.9913, 0.9206, 0.9207, 0.9212, 0.922, 0.9234, 0.9254, 0.9281, 0.9317, 0.9361, 0.9415, 0.9482, 0.9564, 0.9668, 0.9805, 0.9903, 0.9204, 0.9204, 0.9207, 0.9215, 0.9228, 0.9248, 0.9275, 0.931, 0.9354, 0.9408, 0.9475, 0.9557, 0.966, 0.9795, 0.9895, 0.9203, 0.9201, 0.9204, 0.921, 0.9223, 0.9242, 0.9268, 0.9303, 0.9347, 0.9401, 0.9468, 0.955, 0.9654, 0.9787, 0.9887, 0.9201, 0.9199, 0.92, 0.9206, 0.9218, 0.9237, 0.9263, 0.9297, 0.9341, 0.9395, 0.9462, 0.9545, 0.9651, 0.978, 0.9881, 0.92, 0.9197, 0.9197, 0.9202, 0.9214, 0.9232, 0.9258, 0.9292, 0.9336, 0.9391, 0.9458, 0.9542, 0.9654, 0.9774, 0.9876, 0.9199, 0.9195, 0.9194, 0.9199, 0.921, 0.9228, 0.9254, 0.9289, 0.9332, 0.9387, 0.9454, 0.9536, 0.9642, 0.9769, 0.9872, 0.9204, 0.9198, 0.9194, 0.9193, 0.9197, 0.9208, 0.9226, 0.9252, 0.9286, 0.933, 0.9384, 0.945, 0.9532, 0.9635, 0.9765, 0.9869, 0.9198, 0.9193, 0.9192, 0.9196, 0.9207, 0.9225, 0.925, 0.9285, 0.9329, 0.9383, 0.9449, 0.953, 0.9631, 0.9762, 0.9867]): _vg.add([_i], _w, 'REPLACE')
_vg = ob_cube.vertex_groups.new(name='Bone.001')
for _i, _w in zip([0, 1, 2, 4, 5, 6, 7, 11, 14, 16, 17, 18, 19], [0.05453, 0.05562, 0.08489, 0.6296, 0.6605, 0.583, 0.09244, 0.06057, 0.04099, 0.05102, 0.04959, 0.07129, 0.005643]): _vg.add([_i], _w, 'REPLACE')
_vg = ob_cube.vertex_groups.new(name='Bone.002')
for _i, _w in zip([0, 1, 2, 3, 4, 6, 7, 12, 13, 14, 15, 16, 19, 20, 23], [0.8758, 0.01781, 0.05699, 0.8659, 0.2508, 0.06118, 0.7552, 1.015, 0.9795, 0.9402, 0.9673, 0.00254, 0.07977, 0.05008, 0.06146]): _vg.add([_i], _w, 'REPLACE')
_vg = ob_cube.vertex_groups.new(name='Bone.003')
for _i, _w in zip([0, 1, 2, 3, 5, 6, 7, 8, 9, 10, 11, 18, 21, 22], [0.0112, 0.8688, 0.7899, 0.04577, 0.2066, 0.2326, 0.003764, 0.9864, 0.9791, 0.9718, 0.8987, 0.004051, 0.03771, 0.05838]): _vg.add([_i], _w, 'REPLACE')
_vg = ob_cube.vertex_groups.new(name='Bone.004')
_vg = ob_cube.vertex_groups.new(name='Bone.005')
_vg = ob_cube.vertex_groups.new(name='Bone.006')
for _i, _w in zip([0, 3, 20, 21, 22, 23, 24, 25, 26, 27, 32, 33, 34, 35, 36, 39], [0.0007381, 0.03264, 0.8132, 0.0311, 0.06037, 0.7796, 0.8612, 0.01411, 0.06661, 0.8064, 0.5069, 0.5176, 0.1047, 0.2222, 0.05509, 0.0832]): _vg.add([_i], _w, 'REPLACE')
_vg = ob_cube.vertex_groups.new(name='Bone.008')
for _i, _w in zip([20, 23, 24, 27, 32, 33, 34, 35, 36, 39, 42, 43], [0.07753, 0.08606, 0.09105, 0.1271, 0.4779, 0.4524, 0.8895, 0.7613, 0.9416, 0.9101, 0.9823, 0.9758]): _vg.add([_i], _w, 'REPLACE')
_vg = ob_cube.vertex_groups.new(name='Bone.007')
for _i, _w in zip([1, 2, 20, 21, 22, 23, 24, 25, 26, 27, 28, 29, 30, 31, 37, 38, 41], [0.006567, 0.03058, 0.04538, 0.8429, 0.7564, 0.05519, 0.02996, 0.88, 0.763, 0.05, 0.5126, 0.5075, 0.1388, 0.1703, 0.06178, 0.06965, 0.003865]): _vg.add([_i], _w, 'REPLACE')
_vg = ob_cube.vertex_groups.new(name='Bone.009')
for _i, _w in zip([21, 22, 25, 26, 28, 29, 30, 31, 37, 38, 40, 41], [0.06112, 0.1021, 0.0814, 0.1515, 0.472, 0.4653, 0.8552, 0.8133, 0.9351, 0.9231, 0.991, 0.9704]): _vg.add([_i], _w, 'REPLACE')
_m = ob_cube.modifiers.new('Armature', 'ARMATURE')
_m.object = ob_armature
ob_lamp.location = (4.076, 1.005, 5.904)
ob_lamp.rotation_euler = (0.6503, 0.05522, 1.866)
ob_lamp.lock_rotations_4d = False
ob_lamp.empty_display_type = 'ARROWS'
ob_lamp.color = (0.0, 0.0, 0.0, 0.0)
ob_lamp.lineart.crease_threshold = 0.0
ob_camera.location = (7.481, -6.508, 5.344)
ob_camera.rotation_euler = (1.109, 0.01082, 0.8149)
ob_camera.lock_rotations_4d = False
ob_camera.empty_display_type = 'ARROWS'
ob_camera.color = (0.0, 0.0, 0.0, 0.0)
ob_camera.display_type = 'WIRE'
ob_camera.lineart.crease_threshold = 0.0

# ---- collection membership
col_collection_1.objects.link(ob_armature)
col_collection_1.objects.link(ob_cube)
col_collection_1.objects.link(ob_lamp)
col_collection_1.objects.link(ob_camera)

# ---- scene / render settings (as saved in the file)
scene.camera = ob_camera
scene.frame_start = 1; scene.frame_end = 250; scene.frame_set(1)
scene.render.engine = 'BLENDER_EEVEE_NEXT'
scene.render.resolution_percentage = 50
scene.render.dither_intensity = 0.0
scene.cycles.use_denoising = False
scene.cycles.samples = 10
scene.cycles.sampling_pattern = 'TABULATED_SOBOL'
scene.cycles.light_sampling_threshold = 0.0
scene.cycles.use_adaptive_sampling = False
scene.cycles.use_light_tree = False
scene.cycles.blur_glossy = 0.0
scene.cycles.volume_bounces = 1
scene.cycles.pixel_filter_type = 'GAUSSIAN'
scene.cycles.sample_clamp_indirect = 0.0
scene.view_settings.view_transform = 'Standard'
bpy.context.view_layer.update()
